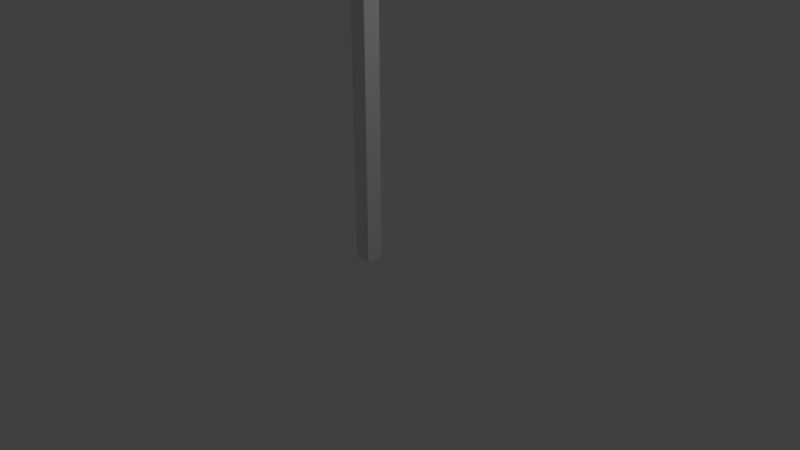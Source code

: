 # Source: Hoe.blend  (saved by Blender 2.79.0; exported with 4.5.12 LTS)
import bpy
from mathutils import Matrix  # noqa: F401  (used for matrix-valued properties, if any)

bpy.ops.wm.read_factory_settings(use_empty=True)
scene = bpy.context.scene
scene.name = 'Scene'

# ---- collections
col_collection_1 = bpy.data.collections.new('Collection 1'); scene.collection.children.link(col_collection_1)

# ---- materials (node trees are filled in below, after node groups)
mat_material = bpy.data.materials.new('Material')
mat_material.alpha_threshold = 0.0
mat_material.use_transparent_shadow = False
mat_material.roughness = 0.5
mat_material.line_color = (0.0, 0.0, 0.0, 1.0)

# ---- material node trees

# ---- world
world_world = bpy.data.worlds.new('World'); scene.world = world_world
world_world.color = (0.05088, 0.05088, 0.05088)
world_world.use_sun_shadow = False
world_world.sun_shadow_jitter_overblur = 0.0
world_world.cycles.sampling_method = 'MANUAL'

# ---- cameras
cam_camera = bpy.data.cameras.new('Camera')
cam_camera.clip_end = 100.0
cam_camera.lens = 35.0
cam_camera.sensor_width = 32.0
cam_camera.sensor_height = 18.0
cam_camera.ortho_scale = 7.314
cam_camera.dof.focus_distance = 0.0
cam_camera.dof.aperture_fstop = 128.0

# ---- lights
light_lamp = bpy.data.lights.new('Lamp', 'POINT')
light_lamp.transmission_factor = 0.0
light_lamp.cutoff_distance = 30.0
light_lamp.energy = 100.0
light_lamp.shadow_buffer_clip_start = 1.001
light_lamp.shadow_soft_size = 0.1
light_lamp.shadow_maximum_resolution = 0.006
light_lamp.use_absolute_resolution = True

# ---- meshes
me_cube = bpy.data.meshes.new('Cube')
me_cube.from_pydata([(0.1125, 0.1125, -2.547), (0.1125, -0.1125, -2.547), (-0.1125, -0.1125, -2.547), (-0.1125, 0.1125, -2.547), (-0.01831, 0.3391, 3.829), (-0.01831, -0.3391, 3.829), (-0.1207, -0.1207, 3.953), (-0.1207, 0.1207, 3.953), (0.1125, 0.1125, 3.734), (0.1125, -0.1125, 3.734), (-0.1125, -0.1125, 3.734), (-0.1125, 0.1125, 3.734), (-0.1207, 0.1207, 3.734), (-0.1207, -0.1207, 3.734), (-0.01831, -0.3391, 3.902), (-0.01831, 0.3391, 3.902), (0.1207, 0.1207, 3.734), (0.1207, 0.1207, 3.953), (0.1207, -0.1207, 3.734), (0.1207, -0.1207, 3.953), (1.106, 0.2701, 3.789), (1.106, -0.2701, 3.789), (1.106, 0.2701, 3.84), (1.106, -0.2701, 3.84)], [], [(0, 1, 2, 3), (17, 7, 6, 19), (18, 19, 6, 13), (13, 6, 7, 12), (8, 0, 3, 11), (16, 8, 11, 12), (9, 18, 13, 10), (10, 13, 12, 11), (17, 16, 12, 7), (16, 18, 9, 8), (0, 8, 9, 1), (1, 9, 10, 2), (2, 10, 11, 3), (17, 19, 18, 16), (4, 5, 14, 15), (14, 5, 21, 23), (15, 14, 23, 22), (4, 15, 22, 20), (5, 4, 20, 21), (21, 20, 22, 23)])
me_cube.materials.append(mat_material)
me_cube.use_remesh_preserve_volume = False
me_cube.use_remesh_preserve_attributes = False
me_cube.use_mirror_vertex_groups = False
me_cube.update()

# ---- objects
ob_cube = bpy.data.objects.new('Cube', me_cube)
ob_lamp = bpy.data.objects.new('Lamp', light_lamp)
ob_camera = bpy.data.objects.new('Camera', cam_camera)

# ---- transforms, parenting, visibility, modifiers, constraints
ob_cube.location = (0.0, 0.0, 2.5)
ob_cube.lock_rotations_4d = False
ob_cube.empty_display_type = 'ARROWS'
ob_cube.lineart.crease_threshold = 0.0
ob_lamp.location = (4.076, 1.005, 5.904)
ob_lamp.rotation_euler = (0.6503, 0.05522, 1.866)
ob_lamp.lock_rotations_4d = False
ob_lamp.empty_display_type = 'ARROWS'
ob_lamp.color = (0.0, 0.0, 0.0, 0.0)
ob_lamp.lineart.crease_threshold = 0.0
ob_camera.location = (7.481, -6.508, 5.344)
ob_camera.rotation_euler = (1.109, 0.0, 0.8149)
ob_camera.lock_rotations_4d = False
ob_camera.empty_display_type = 'ARROWS'
ob_camera.color = (0.0, 0.0, 0.0, 0.0)
ob_camera.display_type = 'WIRE'
ob_camera.lineart.crease_threshold = 0.0

# ---- collection membership
col_collection_1.objects.link(ob_cube)
col_collection_1.objects.link(ob_lamp)
col_collection_1.objects.link(ob_camera)

# ---- scene / render settings (as saved in the file)
scene.camera = ob_camera
scene.frame_start = 1; scene.frame_end = 250; scene.frame_set(1)
scene.render.engine = 'BLENDER_EEVEE_NEXT'
scene.render.resolution_percentage = 50
scene.render.dither_intensity = 0.0
scene.cycles.use_denoising = False
scene.cycles.samples = 128
scene.cycles.sampling_pattern = 'TABULATED_SOBOL'
scene.cycles.use_adaptive_sampling = False
scene.cycles.use_light_tree = False
scene.cycles.blur_glossy = 0.0
scene.cycles.sample_clamp_indirect = 0.0
scene.view_settings.view_transform = 'Standard'
bpy.context.view_layer.update()
